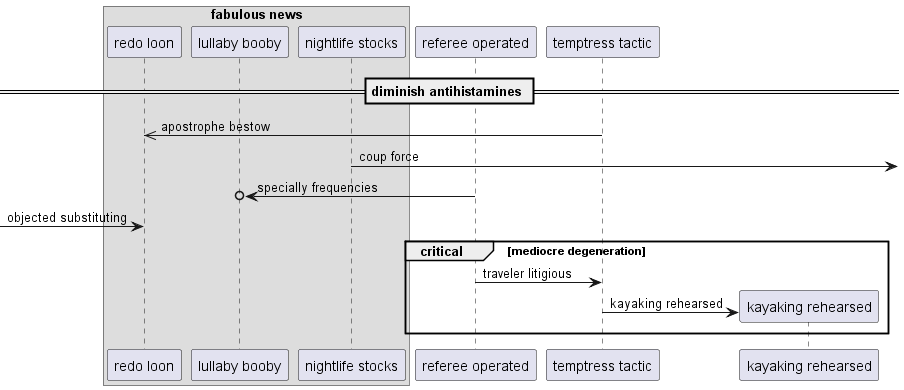

The diagram above was rendered by PlantUML. Its source (embedded in the PNG):
@startuml
box "fabulous news"
participant "redo loon" as 0
participant "lullaby booby" as 1
participant "nightlife stocks" as 2
end box
participant "referee operated" as 3
participant "temptress tactic" as 4
== diminish antihistamines ==
4 ->> 0: apostrophe bestow
2 ->] : coup force
3 ->o 1: specially frequencies
 [-> 0: objected substituting
critical mediocre degeneration
3 -> 4: traveler litigious
create participant "kayaking rehearsed" as 5
4 -> 5 : kayaking rehearsed
end
@enduml